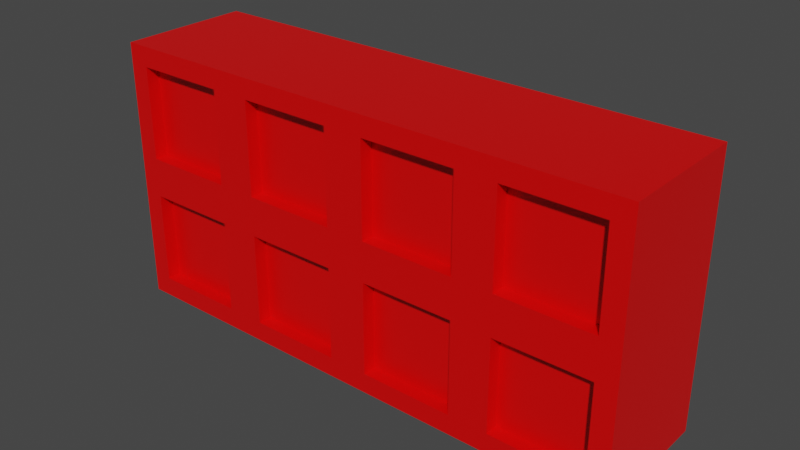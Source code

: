 # Source: Building_Blocks.blend  (saved by Blender 2.93.21; exported with 4.5.12 LTS)
import bpy
from mathutils import Matrix  # noqa: F401  (used for matrix-valued properties, if any)

bpy.ops.wm.read_factory_settings(use_empty=True)
scene = bpy.context.scene
scene.name = 'Scene'

# ---- collections
col_collection = bpy.data.collections.new('Collection'); scene.collection.children.link(col_collection)

# ---- materials (node trees are filled in below, after node groups)
mat_material = bpy.data.materials.new('Material')
mat_material.alpha_threshold = 0.0
mat_material.use_transparent_shadow = False
mat_material.line_color = (0.0, 0.0, 0.0, 1.0)

# ---- material node trees
mat_material.use_nodes = True; mat_material.node_tree.nodes.clear()
_N = mat_material.node_tree.nodes; _L = mat_material.node_tree.links
n0 = _N.new('ShaderNodeOutputMaterial'); n0.name = 'Material Output'; n0.location = (300, 300)
n1 = _N.new('ShaderNodeBsdfPrincipled'); n1.name = 'Principled BSDF'; n1.location = (10, 300)
n1.distribution = 'GGX'
n1.subsurface_method = 'BURLEY'
n1.inputs[0].default_value = (0.8, 0.0, 0.0, 1.0)
n1.inputs[2].default_value = 0.4
n1.inputs[3].default_value = 1.45
n1.inputs[27].default_value = (0.0, 0.0, 0.0, 1.0)
n1.inputs[28].default_value = 1.0
_L.new(n1.outputs[0], n0.inputs[0])
n0.is_active_output = True

# ---- world
world_world = bpy.data.worlds.new('World'); scene.world = world_world
world_world.use_nodes = True; world_world.node_tree.nodes.clear()
_N = world_world.node_tree.nodes; _L = world_world.node_tree.links
n0 = _N.new('ShaderNodeOutputWorld'); n0.name = 'World Output'; n0.location = (300, 300)
n1 = _N.new('ShaderNodeBackground'); n1.name = 'Background'; n1.location = (10, 300)
n1.inputs[0].default_value = (0.05088, 0.05088, 0.05088, 1.0)
_L.new(n1.outputs[0], n0.inputs[0])
n0.is_active_output = True
world_world.color = (0.05088, 0.05088, 0.05088)
world_world.use_sun_shadow = False
world_world.sun_shadow_jitter_overblur = 0.0

# ---- meshes
me_cube = bpy.data.meshes.new('Cube')
me_cube.from_pydata([(2.0, 1.0, -1.0), (2.0, -4.371e-08, -1.0), (2.0, 1.0, 1.0), (2.0, 4.371e-08, 1.0), (-2.0, 1.0, -1.0), (-2.0, -4.371e-08, -1.0), (-2.0, 1.0, 1.0), (-2.0, 4.371e-08, 1.0), (-2.0, 0.0, 0.0), (2.0, 1.0, -4.371e-08), (-2.0, 1.0, -4.371e-08), (2.0, 0.0, 0.0), (1.0, -4.371e-08, -1.0), (0.0, -4.371e-08, -1.0), (-1.0, -4.371e-08, -1.0), (1.0, 1.0, 1.0), (0.0, 1.0, 1.0), (-1.0, 1.0, 1.0), (-1.0, 4.371e-08, 1.0), (0.0, 4.371e-08, 1.0), (1.0, 4.371e-08, 1.0), (-1.0, 1.0, -1.0), (0.0, 1.0, -1.0), (1.0, 1.0, -1.0), (1.0, 0.0, 0.0), (0.0, 0.0, 0.0), (-1.0, 0.0, 0.0), (-1.0, 1.0, -4.371e-08), (0.0, 1.0, -4.371e-08), (1.0, 1.0, -4.371e-08), (-1.15, 1.0, 0.15), (-1.85, 1.0, 0.15), (-1.85, 1.0, 0.85), (-1.15, 1.0, 0.85), (1.15, 6.557e-09, 0.15), (1.85, 6.557e-09, 0.15), (1.85, 3.715e-08, 0.85), (1.15, 3.715e-08, 0.85), (1.15, -3.715e-08, -0.85), (1.85, -3.715e-08, -0.85), (1.85, -6.557e-09, -0.15), (1.15, -6.557e-09, -0.15), (-1.15, 1.0, -0.85), (-1.85, 1.0, -0.85), (-1.85, 1.0, -0.15), (-1.15, 1.0, -0.15), (1.85, 1.0, -0.85), (1.15, 1.0, -0.85), (1.15, 1.0, -0.15), (1.85, 1.0, -0.15), (0.85, 1.0, -0.85), (0.15, 1.0, -0.85), (0.15, 1.0, -0.15), (0.85, 1.0, -0.15), (-0.15, 1.0, -0.85), (-0.85, 1.0, -0.85), (-0.85, 1.0, -0.15), (-0.15, 1.0, -0.15), (-1.85, -3.715e-08, -0.85), (-1.15, -3.715e-08, -0.85), (-1.15, -6.557e-09, -0.15), (-1.85, -6.557e-09, -0.15), (-0.85, -3.715e-08, -0.85), (-0.15, -3.715e-08, -0.85), (-0.15, -6.557e-09, -0.15), (-0.85, -6.557e-09, -0.15), (0.15, -3.715e-08, -0.85), (0.85, -3.715e-08, -0.85), (0.85, -6.557e-09, -0.15), (0.15, -6.557e-09, -0.15), (-1.85, 6.557e-09, 0.15), (-1.15, 6.557e-09, 0.15), (-1.15, 3.715e-08, 0.85), (-1.85, 3.715e-08, 0.85), (-0.85, 6.557e-09, 0.15), (-0.15, 6.557e-09, 0.15), (-0.15, 3.715e-08, 0.85), (-0.85, 3.715e-08, 0.85), (0.15, 6.557e-09, 0.15), (0.85, 6.557e-09, 0.15), (0.85, 3.715e-08, 0.85), (0.15, 3.715e-08, 0.85), (1.85, 1.0, 0.15), (1.15, 1.0, 0.15), (1.15, 1.0, 0.85), (1.85, 1.0, 0.85), (0.85, 1.0, 0.15), (0.15, 1.0, 0.15), (0.15, 1.0, 0.85), (0.85, 1.0, 0.85), (-0.15, 1.0, 0.15), (-0.85, 1.0, 0.15), (-0.85, 1.0, 0.85), (-0.15, 1.0, 0.85), (-1.85, 1.1, 0.15), (-1.15, 1.1, 0.15), (-1.15, 1.1, 0.85), (-1.85, 1.1, 0.85), (1.85, 0.1, 0.15), (1.15, 0.1, 0.15), (1.15, 0.1, 0.85), (1.85, 0.1, 0.85), (1.85, 0.1, -0.85), (1.15, 0.1, -0.85), (1.15, 0.1, -0.15), (1.85, 0.1, -0.15), (-1.85, 1.1, -0.85), (-1.15, 1.1, -0.85), (-1.15, 1.1, -0.15), (-1.85, 1.1, -0.15), (1.15, 1.1, -0.85), (1.85, 1.1, -0.85), (1.85, 1.1, -0.15), (1.15, 1.1, -0.15), (0.15, 1.1, -0.85), (0.85, 1.1, -0.85), (0.85, 1.1, -0.15), (0.15, 1.1, -0.15), (-0.85, 1.1, -0.85), (-0.15, 1.1, -0.85), (-0.15, 1.1, -0.15), (-0.85, 1.1, -0.15), (-1.15, 0.1, -0.85), (-1.85, 0.1, -0.85), (-1.85, 0.1, -0.15), (-1.15, 0.1, -0.15), (-0.15, 0.1, -0.85), (-0.85, 0.1, -0.85), (-0.85, 0.1, -0.15), (-0.15, 0.1, -0.15), (0.85, 0.1, -0.85), (0.15, 0.1, -0.85), (0.15, 0.1, -0.15), (0.85, 0.1, -0.15), (-1.15, 0.1, 0.15), (-1.85, 0.1, 0.15), (-1.85, 0.1, 0.85), (-1.15, 0.1, 0.85), (-0.15, 0.1, 0.15), (-0.85, 0.1, 0.15), (-0.85, 0.1, 0.85), (-0.15, 0.1, 0.85), (0.85, 0.1, 0.15), (0.15, 0.1, 0.15), (0.15, 0.1, 0.85), (0.85, 0.1, 0.85), (1.15, 1.1, 0.15), (1.85, 1.1, 0.15), (1.85, 1.1, 0.85), (1.15, 1.1, 0.85), (0.15, 1.1, 0.15), (0.85, 1.1, 0.15), (0.85, 1.1, 0.85), (0.15, 1.1, 0.85), (-0.85, 1.1, 0.15), (-0.15, 1.1, 0.15), (-0.15, 1.1, 0.85), (-0.85, 1.1, 0.85)], [], [(42, 43, 106, 107), (18, 17, 6, 7), (8, 10, 4, 5), (55, 56, 121, 118), (11, 9, 2, 3), (12, 23, 0, 1), (1, 0, 9, 11), (57, 54, 119, 120), (7, 6, 10, 8), (68, 69, 132, 133), (54, 55, 118, 119), (67, 68, 133, 130), (69, 66, 131, 132), (80, 81, 144, 145), (66, 67, 130, 131), (79, 80, 145, 142), (5, 4, 21, 14), (14, 21, 22, 13), (13, 22, 23, 12), (40, 41, 104, 105), (81, 78, 143, 144), (92, 93, 156, 157), (3, 2, 15, 20), (20, 15, 16, 19), (19, 16, 17, 18), (39, 40, 105, 102), (78, 79, 142, 143), (91, 92, 157, 154), (27, 10, 31, 30), (10, 6, 32, 31), (6, 17, 33, 32), (17, 27, 30, 33), (24, 11, 35, 34), (11, 3, 36, 35), (3, 20, 37, 36), (20, 24, 34, 37), (12, 1, 39, 38), (1, 11, 40, 39), (11, 24, 41, 40), (24, 12, 38, 41), (21, 4, 43, 42), (4, 10, 44, 43), (10, 27, 45, 44), (27, 21, 42, 45), (0, 23, 47, 46), (23, 29, 48, 47), (29, 9, 49, 48), (9, 0, 46, 49), (23, 22, 51, 50), (22, 28, 52, 51), (28, 29, 53, 52), (29, 23, 50, 53), (22, 21, 55, 54), (21, 27, 56, 55), (27, 28, 57, 56), (28, 22, 54, 57), (5, 14, 59, 58), (14, 26, 60, 59), (26, 8, 61, 60), (8, 5, 58, 61), (14, 13, 63, 62), (13, 25, 64, 63), (25, 26, 65, 64), (26, 14, 62, 65), (13, 12, 67, 66), (12, 24, 68, 67), (24, 25, 69, 68), (25, 13, 66, 69), (8, 26, 71, 70), (26, 18, 72, 71), (18, 7, 73, 72), (7, 8, 70, 73), (26, 25, 75, 74), (25, 19, 76, 75), (19, 18, 77, 76), (18, 26, 74, 77), (25, 24, 79, 78), (24, 20, 80, 79), (20, 19, 81, 80), (19, 25, 78, 81), (9, 29, 83, 82), (29, 15, 84, 83), (15, 2, 85, 84), (2, 9, 82, 85), (29, 28, 87, 86), (28, 16, 88, 87), (16, 15, 89, 88), (15, 29, 86, 89), (28, 27, 91, 90), (27, 17, 92, 91), (17, 16, 93, 92), (16, 28, 90, 93), (95, 94, 97, 96), (99, 98, 101, 100), (103, 102, 105, 104), (107, 106, 109, 108), (111, 110, 113, 112), (115, 114, 117, 116), (119, 118, 121, 120), (123, 122, 125, 124), (127, 126, 129, 128), (131, 130, 133, 132), (135, 134, 137, 136), (139, 138, 141, 140), (143, 142, 145, 144), (147, 146, 149, 148), (151, 150, 153, 152), (155, 154, 157, 156), (56, 57, 120, 121), (45, 42, 107, 108), (82, 83, 146, 147), (43, 44, 109, 106), (30, 31, 94, 95), (85, 82, 147, 148), (44, 45, 108, 109), (33, 30, 95, 96), (83, 84, 149, 146), (70, 71, 134, 135), (31, 32, 97, 94), (84, 85, 148, 149), (73, 70, 135, 136), (32, 33, 96, 97), (71, 72, 137, 134), (58, 59, 122, 123), (72, 73, 136, 137), (61, 58, 123, 124), (59, 60, 125, 122), (46, 47, 110, 111), (60, 61, 124, 125), (49, 46, 111, 112), (86, 87, 150, 151), (47, 48, 113, 110), (34, 35, 98, 99), (89, 86, 151, 152), (48, 49, 112, 113), (37, 34, 99, 100), (87, 88, 153, 150), (74, 75, 138, 139), (35, 36, 101, 98), (88, 89, 152, 153), (77, 74, 139, 140), (36, 37, 100, 101), (75, 76, 141, 138), (62, 63, 126, 127), (76, 77, 140, 141), (65, 62, 127, 128), (63, 64, 129, 126), (50, 51, 114, 115), (64, 65, 128, 129), (53, 50, 115, 116), (90, 91, 154, 155), (51, 52, 117, 114), (38, 39, 102, 103), (93, 90, 155, 156), (52, 53, 116, 117), (41, 38, 103, 104)])
_uv = me_cube.uv_layers.new(name='UVMap')
_uv.uv.foreach_set('vector', [0.8219, 0.5188, 0.8656, 0.5188, 0.8656, 0.5188, 0.8219, 0.5188, 0.375, 0.9375, 0.625, 0.9375, 0.625, 1.0, 0.375, 1.0, 0.375, 0.125, 0.625, 0.125, 0.625, 0.25, 0.375, 0.25, 0.8031, 0.5188, 0.8031, 0.6062, 0.8031, 0.6062, 0.8031, 0.5188, 0.375, 0.625, 0.625, 0.625, 0.625, 0.75, 0.375, 0.75, 0.375, 0.4375, 0.625, 0.4375, 0.625, 0.5, 0.375, 0.5, 0.375, 0.5, 0.625, 0.5, 0.625, 0.625, 0.375, 0.625, 0.7594, 0.6063, 0.7594, 0.5188, 0.7594, 0.5188, 0.7594, 0.6063, 0.375, 0.0, 0.625, 0.0, 0.625, 0.125, 0.375, 0.125, 0.3031, 0.6062, 0.2594, 0.6063, 0.2594, 0.6063, 0.3031, 0.6062, 0.7594, 0.5188, 0.8031, 0.5188, 0.8031, 0.5188, 0.7594, 0.5188, 0.3031, 0.5188, 0.3031, 0.6062, 0.3031, 0.6062, 0.3031, 0.5188, 0.2594, 0.6063, 0.2594, 0.5188, 0.2594, 0.5188, 0.2594, 0.6063, 0.3031, 0.7313, 0.2594, 0.7313, 0.2594, 0.7313, 0.3031, 0.7313, 0.2594, 0.5188, 0.3031, 0.5188, 0.3031, 0.5188, 0.2594, 0.5188, 0.3031, 0.6438, 0.3031, 0.7313, 0.3031, 0.7313, 0.3031, 0.6438, 0.375, 0.25, 0.625, 0.25, 0.625, 0.3125, 0.375, 0.3125, 0.375, 0.3125, 0.625, 0.3125, 0.625, 0.375, 0.375, 0.375, 0.375, 0.375, 0.625, 0.375, 0.625, 0.4375, 0.375, 0.4375, 0.3656, 0.6062, 0.3219, 0.6063, 0.3219, 0.6063, 0.3656, 0.6062, 0.2594, 0.7313, 0.2594, 0.6438, 0.2594, 0.6438, 0.2594, 0.7313, 0.8031, 0.7313, 0.7594, 0.7313, 0.7594, 0.7313, 0.8031, 0.7313, 0.375, 0.75, 0.625, 0.75, 0.625, 0.8125, 0.375, 0.8125, 0.375, 0.8125, 0.625, 0.8125, 0.625, 0.875, 0.375, 0.875, 0.375, 0.875, 0.625, 0.875, 0.625, 0.9375, 0.375, 0.9375, 0.3656, 0.5188, 0.3656, 0.6062, 0.3656, 0.6062, 0.3656, 0.5188, 0.2594, 0.6438, 0.3031, 0.6438, 0.3031, 0.6438, 0.2594, 0.6438, 0.8031, 0.6438, 0.8031, 0.7313, 0.8031, 0.7313, 0.8031, 0.6438, 0.8125, 0.625, 0.875, 0.625, 0.8656, 0.6438, 0.8219, 0.6438, 0.875, 0.625, 0.875, 0.75, 0.8656, 0.7313, 0.8656, 0.6438, 0.875, 0.75, 0.8125, 0.75, 0.8219, 0.7313, 0.8656, 0.7313, 0.8125, 0.75, 0.8125, 0.625, 0.8219, 0.6438, 0.8219, 0.7313, 0.3125, 0.625, 0.375, 0.625, 0.3656, 0.6438, 0.3219, 0.6438, 0.375, 0.625, 0.375, 0.75, 0.3656, 0.7313, 0.3656, 0.6438, 0.375, 0.75, 0.3125, 0.75, 0.3219, 0.7313, 0.3656, 0.7313, 0.3125, 0.75, 0.3125, 0.625, 0.3219, 0.6438, 0.3219, 0.7313, 0.3125, 0.5, 0.375, 0.5, 0.3656, 0.5188, 0.3219, 0.5188, 0.375, 0.5, 0.375, 0.625, 0.3656, 0.6062, 0.3656, 0.5188, 0.375, 0.625, 0.3125, 0.625, 0.3219, 0.6063, 0.3656, 0.6062, 0.3125, 0.625, 0.3125, 0.5, 0.3219, 0.5188, 0.3219, 0.6063, 0.8125, 0.5, 0.875, 0.5, 0.8656, 0.5188, 0.8219, 0.5188, 0.875, 0.5, 0.875, 0.625, 0.8656, 0.6062, 0.8656, 0.5188, 0.875, 0.625, 0.8125, 0.625, 0.8219, 0.6063, 0.8656, 0.6062, 0.8125, 0.625, 0.8125, 0.5, 0.8219, 0.5188, 0.8219, 0.6063, 0.625, 0.5, 0.6875, 0.5, 0.6781, 0.5188, 0.6344, 0.5188, 0.6875, 0.5, 0.6875, 0.625, 0.6781, 0.6062, 0.6781, 0.5188, 0.6875, 0.625, 0.625, 0.625, 0.6344, 0.6063, 0.6781, 0.6062, 0.625, 0.625, 0.625, 0.5, 0.6344, 0.5188, 0.6344, 0.6063, 0.6875, 0.5, 0.75, 0.5, 0.7406, 0.5188, 0.6969, 0.5188, 0.75, 0.5, 0.75, 0.625, 0.7406, 0.6062, 0.7406, 0.5188, 0.75, 0.625, 0.6875, 0.625, 0.6969, 0.6063, 0.7406, 0.6062, 0.6875, 0.625, 0.6875, 0.5, 0.6969, 0.5188, 0.6969, 0.6063, 0.75, 0.5, 0.8125, 0.5, 0.8031, 0.5188, 0.7594, 0.5188, 0.8125, 0.5, 0.8125, 0.625, 0.8031, 0.6062, 0.8031, 0.5188, 0.8125, 0.625, 0.75, 0.625, 0.7594, 0.6063, 0.8031, 0.6062, 0.75, 0.625, 0.75, 0.5, 0.7594, 0.5188, 0.7594, 0.6063, 0.125, 0.5, 0.1875, 0.5, 0.1781, 0.5188, 0.1344, 0.5188, 0.1875, 0.5, 0.1875, 0.625, 0.1781, 0.6062, 0.1781, 0.5188, 0.1875, 0.625, 0.125, 0.625, 0.1344, 0.6063, 0.1781, 0.6062, 0.125, 0.625, 0.125, 0.5, 0.1344, 0.5188, 0.1344, 0.6063, 0.1875, 0.5, 0.25, 0.5, 0.2406, 0.5188, 0.1969, 0.5188, 0.25, 0.5, 0.25, 0.625, 0.2406, 0.6062, 0.2406, 0.5188, 0.25, 0.625, 0.1875, 0.625, 0.1969, 0.6063, 0.2406, 0.6062, 0.1875, 0.625, 0.1875, 0.5, 0.1969, 0.5188, 0.1969, 0.6063, 0.25, 0.5, 0.3125, 0.5, 0.3031, 0.5188, 0.2594, 0.5188, 0.3125, 0.5, 0.3125, 0.625, 0.3031, 0.6062, 0.3031, 0.5188, 0.3125, 0.625, 0.25, 0.625, 0.2594, 0.6063, 0.3031, 0.6062, 0.25, 0.625, 0.25, 0.5, 0.2594, 0.5188, 0.2594, 0.6063, 0.125, 0.625, 0.1875, 0.625, 0.1781, 0.6438, 0.1344, 0.6438, 0.1875, 0.625, 0.1875, 0.75, 0.1781, 0.7313, 0.1781, 0.6438, 0.1875, 0.75, 0.125, 0.75, 0.1344, 0.7313, 0.1781, 0.7313, 0.125, 0.75, 0.125, 0.625, 0.1344, 0.6438, 0.1344, 0.7313, 0.1875, 0.625, 0.25, 0.625, 0.2406, 0.6438, 0.1969, 0.6438, 0.25, 0.625, 0.25, 0.75, 0.2406, 0.7313, 0.2406, 0.6438, 0.25, 0.75, 0.1875, 0.75, 0.1969, 0.7313, 0.2406, 0.7313, 0.1875, 0.75, 0.1875, 0.625, 0.1969, 0.6438, 0.1969, 0.7313, 0.25, 0.625, 0.3125, 0.625, 0.3031, 0.6438, 0.2594, 0.6438, 0.3125, 0.625, 0.3125, 0.75, 0.3031, 0.7313, 0.3031, 0.6438, 0.3125, 0.75, 0.25, 0.75, 0.2594, 0.7313, 0.3031, 0.7313, 0.25, 0.75, 0.25, 0.625, 0.2594, 0.6438, 0.2594, 0.7313, 0.625, 0.625, 0.6875, 0.625, 0.6781, 0.6438, 0.6344, 0.6438, 0.6875, 0.625, 0.6875, 0.75, 0.6781, 0.7313, 0.6781, 0.6438, 0.6875, 0.75, 0.625, 0.75, 0.6344, 0.7313, 0.6781, 0.7313, 0.625, 0.75, 0.625, 0.625, 0.6344, 0.6438, 0.6344, 0.7313, 0.6875, 0.625, 0.75, 0.625, 0.7406, 0.6438, 0.6969, 0.6438, 0.75, 0.625, 0.75, 0.75, 0.7406, 0.7313, 0.7406, 0.6438, 0.75, 0.75, 0.6875, 0.75, 0.6969, 0.7313, 0.7406, 0.7313, 0.6875, 0.75, 0.6875, 0.625, 0.6969, 0.6438, 0.6969, 0.7313, 0.75, 0.625, 0.8125, 0.625, 0.8031, 0.6438, 0.7594, 0.6438, 0.8125, 0.625, 0.8125, 0.75, 0.8031, 0.7313, 0.8031, 0.6438, 0.8125, 0.75, 0.75, 0.75, 0.7594, 0.7313, 0.8031, 0.7313, 0.75, 0.75, 0.75, 0.625, 0.7594, 0.6438, 0.7594, 0.7313, 0.8219, 0.6438, 0.8656, 0.6438, 0.8656, 0.7313, 0.8219, 0.7313, 0.3219, 0.6438, 0.3656, 0.6438, 0.3656, 0.7313, 0.3219, 0.7313, 0.3219, 0.5188, 0.3656, 0.5188, 0.3656, 0.6062, 0.3219, 0.6063, 0.8219, 0.5188, 0.8656, 0.5188, 0.8656, 0.6062, 0.8219, 0.6063, 0.6344, 0.5188, 0.6781, 0.5188, 0.6781, 0.6062, 0.6344, 0.6063, 0.6969, 0.5188, 0.7406, 0.5188, 0.7406, 0.6062, 0.6969, 0.6063, 0.7594, 0.5188, 0.8031, 0.5188, 0.8031, 0.6062, 0.7594, 0.6063, 0.1344, 0.5188, 0.1781, 0.5188, 0.1781, 0.6062, 0.1344, 0.6063, 0.1969, 0.5188, 0.2406, 0.5188, 0.2406, 0.6062, 0.1969, 0.6063, 0.2594, 0.5188, 0.3031, 0.5188, 0.3031, 0.6062, 0.2594, 0.6063, 0.1344, 0.6438, 0.1781, 0.6438, 0.1781, 0.7313, 0.1344, 0.7313, 0.1969, 0.6438, 0.2406, 0.6438, 0.2406, 0.7313, 0.1969, 0.7313, 0.2594, 0.6438, 0.3031, 0.6438, 0.3031, 0.7313, 0.2594, 0.7313, 0.6344, 0.6438, 0.6781, 0.6438, 0.6781, 0.7313, 0.6344, 0.7313, 0.6969, 0.6438, 0.7406, 0.6438, 0.7406, 0.7313, 0.6969, 0.7313, 0.7594, 0.6438, 0.8031, 0.6438, 0.8031, 0.7313, 0.7594, 0.7313, 0.8031, 0.6062, 0.7594, 0.6063, 0.7594, 0.6063, 0.8031, 0.6062, 0.8219, 0.6063, 0.8219, 0.5188, 0.8219, 0.5188, 0.8219, 0.6063, 0.6344, 0.6438, 0.6781, 0.6438, 0.6781, 0.6438, 0.6344, 0.6438, 0.8656, 0.5188, 0.8656, 0.6062, 0.8656, 0.6062, 0.8656, 0.5188, 0.8219, 0.6438, 0.8656, 0.6438, 0.8656, 0.6438, 0.8219, 0.6438, 0.6344, 0.7313, 0.6344, 0.6438, 0.6344, 0.6438, 0.6344, 0.7313, 0.8656, 0.6062, 0.8219, 0.6063, 0.8219, 0.6063, 0.8656, 0.6062, 0.8219, 0.7313, 0.8219, 0.6438, 0.8219, 0.6438, 0.8219, 0.7313, 0.6781, 0.6438, 0.6781, 0.7313, 0.6781, 0.7313, 0.6781, 0.6438, 0.1344, 0.6438, 0.1781, 0.6438, 0.1781, 0.6438, 0.1344, 0.6438, 0.8656, 0.6438, 0.8656, 0.7313, 0.8656, 0.7313, 0.8656, 0.6438, 0.6781, 0.7313, 0.6344, 0.7313, 0.6344, 0.7313, 0.6781, 0.7313, 0.1344, 0.7313, 0.1344, 0.6438, 0.1344, 0.6438, 0.1344, 0.7313, 0.8656, 0.7313, 0.8219, 0.7313, 0.8219, 0.7313, 0.8656, 0.7313, 0.1781, 0.6438, 0.1781, 0.7313, 0.1781, 0.7313, 0.1781, 0.6438, 0.1344, 0.5188, 0.1781, 0.5188, 0.1781, 0.5188, 0.1344, 0.5188, 0.1781, 0.7313, 0.1344, 0.7313, 0.1344, 0.7313, 0.1781, 0.7313, 0.1344, 0.6063, 0.1344, 0.5188, 0.1344, 0.5188, 0.1344, 0.6063, 0.1781, 0.5188, 0.1781, 0.6062, 0.1781, 0.6062, 0.1781, 0.5188, 0.6344, 0.5188, 0.6781, 0.5188, 0.6781, 0.5188, 0.6344, 0.5188, 0.1781, 0.6062, 0.1344, 0.6063, 0.1344, 0.6063, 0.1781, 0.6062, 0.6344, 0.6063, 0.6344, 0.5188, 0.6344, 0.5188, 0.6344, 0.6063, 0.6969, 0.6438, 0.7406, 0.6438, 0.7406, 0.6438, 0.6969, 0.6438, 0.6781, 0.5188, 0.6781, 0.6062, 0.6781, 0.6062, 0.6781, 0.5188, 0.3219, 0.6438, 0.3656, 0.6438, 0.3656, 0.6438, 0.3219, 0.6438, 0.6969, 0.7313, 0.6969, 0.6438, 0.6969, 0.6438, 0.6969, 0.7313, 0.6781, 0.6062, 0.6344, 0.6063, 0.6344, 0.6063, 0.6781, 0.6062, 0.3219, 0.7313, 0.3219, 0.6438, 0.3219, 0.6438, 0.3219, 0.7313, 0.7406, 0.6438, 0.7406, 0.7313, 0.7406, 0.7313, 0.7406, 0.6438, 0.1969, 0.6438, 0.2406, 0.6438, 0.2406, 0.6438, 0.1969, 0.6438, 0.3656, 0.6438, 0.3656, 0.7313, 0.3656, 0.7313, 0.3656, 0.6438, 0.7406, 0.7313, 0.6969, 0.7313, 0.6969, 0.7313, 0.7406, 0.7313, 0.1969, 0.7313, 0.1969, 0.6438, 0.1969, 0.6438, 0.1969, 0.7313, 0.3656, 0.7313, 0.3219, 0.7313, 0.3219, 0.7313, 0.3656, 0.7313, 0.2406, 0.6438, 0.2406, 0.7313, 0.2406, 0.7313, 0.2406, 0.6438, 0.1969, 0.5188, 0.2406, 0.5188, 0.2406, 0.5188, 0.1969, 0.5188, 0.2406, 0.7313, 0.1969, 0.7313, 0.1969, 0.7313, 0.2406, 0.7313, 0.1969, 0.6063, 0.1969, 0.5188, 0.1969, 0.5188, 0.1969, 0.6063, 0.2406, 0.5188, 0.2406, 0.6062, 0.2406, 0.6062, 0.2406, 0.5188, 0.6969, 0.5188, 0.7406, 0.5188, 0.7406, 0.5188, 0.6969, 0.5188, 0.2406, 0.6062, 0.1969, 0.6063, 0.1969, 0.6063, 0.2406, 0.6062, 0.6969, 0.6063, 0.6969, 0.5188, 0.6969, 0.5188, 0.6969, 0.6063, 0.7594, 0.6438, 0.8031, 0.6438, 0.8031, 0.6438, 0.7594, 0.6438, 0.7406, 0.5188, 0.7406, 0.6062, 0.7406, 0.6062, 0.7406, 0.5188, 0.3219, 0.5188, 0.3656, 0.5188, 0.3656, 0.5188, 0.3219, 0.5188, 0.7594, 0.7313, 0.7594, 0.6438, 0.7594, 0.6438, 0.7594, 0.7313, 0.7406, 0.6062, 0.6969, 0.6063, 0.6969, 0.6063, 0.7406, 0.6062, 0.3219, 0.6063, 0.3219, 0.5188, 0.3219, 0.5188, 0.3219, 0.6063])
me_cube.materials.append(mat_material)
me_cube.use_remesh_preserve_volume = False
me_cube.use_remesh_preserve_attributes = False
me_cube.use_mirror_vertex_groups = False
me_cube.update()

# ---- objects
ob_cube = bpy.data.objects.new('Cube', me_cube)

# ---- transforms, parenting, visibility, modifiers, constraints
ob_cube.location = (0.0, 0.0, 1.0)
ob_cube.lock_rotations_4d = False
ob_cube.empty_display_type = 'ARROWS'
ob_cube.lineart.crease_threshold = 0.0

# ---- collection membership
col_collection.objects.link(ob_cube)

# ---- scene / render settings (as saved in the file)
scene.frame_start = 1; scene.frame_end = 250; scene.frame_set(1)
scene.render.engine = 'BLENDER_EEVEE_NEXT'
scene.cycles.use_denoising = False
scene.cycles.samples = 128
scene.cycles.sampling_pattern = 'TABULATED_SOBOL'
scene.cycles.use_adaptive_sampling = False
scene.cycles.use_light_tree = False
scene.view_settings.view_transform = 'Filmic'
bpy.context.view_layer.update()

# ---- added for rendering (the .blend has no active camera and no usable light): camera, sun
cam_auto = bpy.data.cameras.new('AutoCamera')
cam_auto.lens = 50.0
cam_auto.sensor_width = 36.0
cam_auto.clip_end = 1000.0
ob_auto_camera = bpy.data.objects.new('AutoCamera', cam_auto)
scene.collection.objects.link(ob_auto_camera)
ob_auto_camera.location = (4.26106, -4.56327, 4.40885)
ob_auto_camera.rotation_euler = (1.09748, -7.21219e-08, 0.694738)
scene.camera = ob_auto_camera
light_auto_sun = bpy.data.lights.new('AutoSun', 'SUN')
light_auto_sun.energy = 3.0
light_auto_sun.angle = 0.0523599
ob_auto_sun = bpy.data.objects.new('AutoSun', light_auto_sun)
scene.collection.objects.link(ob_auto_sun)
ob_auto_sun.rotation_euler = (0.872665, 0.174533, 0.523599)
bpy.context.view_layer.update()

